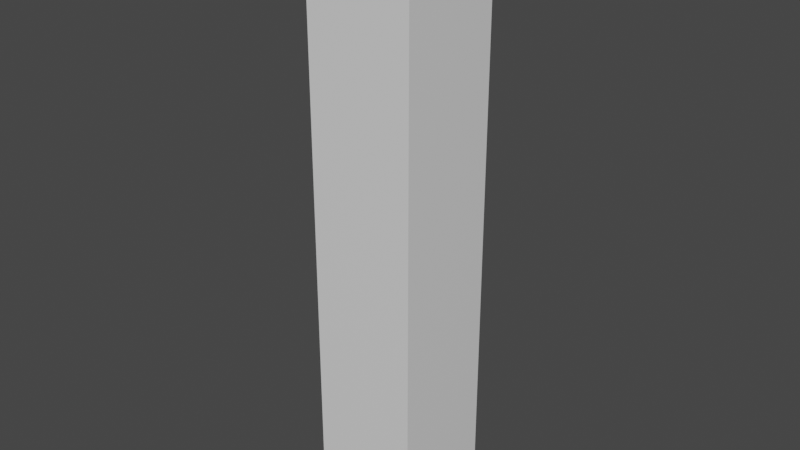 # Source: FencePost.blend  (saved by Blender 2.81.16; exported with 4.5.12 LTS)
import bpy
from mathutils import Matrix  # noqa: F401  (used for matrix-valued properties, if any)

bpy.ops.wm.read_factory_settings(use_empty=True)
scene = bpy.context.scene
scene.name = 'Scene'

# ---- collections
col_collection = bpy.data.collections.new('Collection'); scene.collection.children.link(col_collection)

# ---- materials (node trees are filled in below, after node groups)
mat_material = bpy.data.materials.new('Material')
mat_material.alpha_threshold = 0.0
mat_material.use_transparent_shadow = False
mat_material.line_color = (0.0, 0.0, 0.0, 1.0)

# ---- material node trees
mat_material.use_nodes = True; mat_material.node_tree.nodes.clear()
_N = mat_material.node_tree.nodes; _L = mat_material.node_tree.links
n0 = _N.new('ShaderNodeOutputMaterial'); n0.name = 'Material Output'; n0.location = (300, 300)
n1 = _N.new('ShaderNodeBsdfPrincipled'); n1.name = 'Principled BSDF'; n1.location = (10, 300)
n1.distribution = 'GGX'
n1.subsurface_method = 'BURLEY'
n1.inputs[2].default_value = 0.4
n1.inputs[3].default_value = 1.45
n1.inputs[27].default_value = (0.0, 0.0, 0.0, 1.0)
n1.inputs[28].default_value = 1.0
_L.new(n1.outputs[0], n0.inputs[0])
n0.is_active_output = True

# ---- world
world_world = bpy.data.worlds.new('World'); scene.world = world_world
world_world.use_nodes = True; world_world.node_tree.nodes.clear()
_N = world_world.node_tree.nodes; _L = world_world.node_tree.links
n0 = _N.new('ShaderNodeOutputWorld'); n0.name = 'World Output'; n0.location = (300, 300)
n1 = _N.new('ShaderNodeBackground'); n1.name = 'Background'; n1.location = (10, 300)
n1.inputs[0].default_value = (0.05088, 0.05088, 0.05088, 1.0)
_L.new(n1.outputs[0], n0.inputs[0])
n0.is_active_output = True
world_world.color = (0.05088, 0.05088, 0.05088)
world_world.use_sun_shadow = False
world_world.sun_shadow_jitter_overblur = 0.0

# ---- meshes
me_cube = bpy.data.meshes.new('Cube')
me_cube.from_pydata([(1.0, 1.0, 1.0), (1.0, 1.0, -1.0), (1.0, -1.0, 1.0), (1.0, -1.0, -1.0), (-1.0, 1.0, 1.0), (-1.0, 1.0, -1.0), (-1.0, -1.0, 1.0), (-1.0, -1.0, -1.0), (0.0, 0.0, 1.172)], [], [(0, 4, 8), (3, 2, 6, 7), (7, 6, 4, 5), (5, 1, 3, 7), (1, 0, 2, 3), (5, 4, 0, 1), (6, 2, 8), (8, 4, 6), (8, 2, 0)])
_uv = me_cube.uv_layers.new(name='UVMap')
_uv.uv.foreach_set('vector', [0.625, 0.5, 0.875, 0.5, 0.75, 0.625, 0.375, 0.75, 0.625, 0.75, 0.625, 1.0, 0.375, 1.0, 0.375, 0.0, 0.625, 0.0, 0.625, 0.25, 0.375, 0.25, 0.125, 0.5, 0.375, 0.5, 0.375, 0.75, 0.125, 0.75, 0.375, 0.5, 0.625, 0.5, 0.625, 0.75, 0.375, 0.75, 0.375, 0.25, 0.625, 0.25, 0.625, 0.5, 0.375, 0.5, 0.875, 0.75, 0.625, 0.75, 0.75, 0.625, 0.75, 0.625, 0.875, 0.5, 0.875, 0.75, 0.75, 0.625, 0.625, 0.75, 0.625, 0.5])
me_cube.materials.append(mat_material)
me_cube.use_remesh_preserve_volume = False
me_cube.use_remesh_preserve_attributes = False
me_cube.use_mirror_vertex_groups = False
me_cube.update()

# ---- objects
ob_cube = bpy.data.objects.new('Cube', me_cube)

# ---- transforms, parenting, visibility, modifiers, constraints
ob_cube.location = (0.0, 0.0, 3.052)
ob_cube.scale = (0.6103, 0.6103, 3.118)
ob_cube.lock_rotations_4d = False
ob_cube.empty_display_type = 'ARROWS'
ob_cube.lineart.crease_threshold = 0.0

# ---- collection membership
col_collection.objects.link(ob_cube)

# ---- scene / render settings (as saved in the file)
scene.frame_start = 1; scene.frame_end = 250; scene.frame_set(1)
scene.render.engine = 'BLENDER_EEVEE_NEXT'
scene.cycles.use_denoising = False
scene.cycles.samples = 128
scene.cycles.sampling_pattern = 'TABULATED_SOBOL'
scene.cycles.use_adaptive_sampling = False
scene.cycles.use_light_tree = False
scene.view_settings.view_transform = 'Filmic'
bpy.context.view_layer.update()

# ---- added for rendering (the .blend has no active camera and no usable light): camera, sun
cam_auto = bpy.data.cameras.new('AutoCamera')
cam_auto.lens = 50.0
cam_auto.sensor_width = 36.0
cam_auto.clip_end = 1000.0
ob_auto_camera = bpy.data.objects.new('AutoCamera', cam_auto)
scene.collection.objects.link(ob_auto_camera)
ob_auto_camera.location = (6.46783, -7.7614, 8.49542)
ob_auto_camera.rotation_euler = (1.09748, -7.21219e-08, 0.694738)
scene.camera = ob_auto_camera
light_auto_sun = bpy.data.lights.new('AutoSun', 'SUN')
light_auto_sun.energy = 3.0
light_auto_sun.angle = 0.0523599
ob_auto_sun = bpy.data.objects.new('AutoSun', light_auto_sun)
scene.collection.objects.link(ob_auto_sun)
ob_auto_sun.rotation_euler = (0.872665, 0.174533, 0.523599)
bpy.context.view_layer.update()
